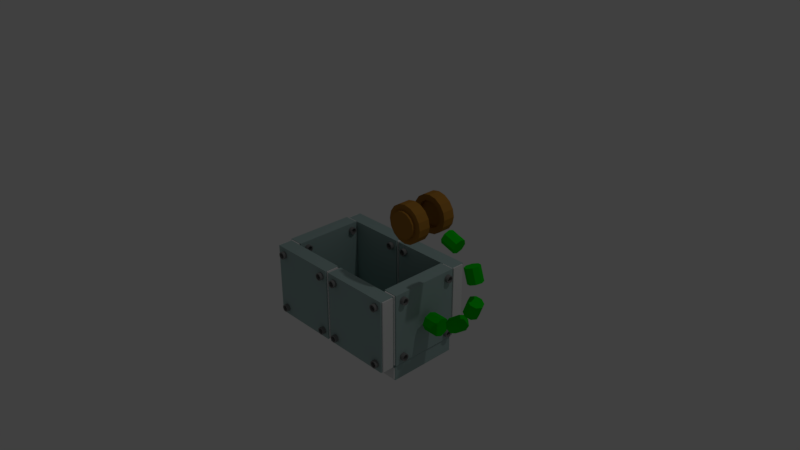 # Source: Boomerang_Launcher.blend  (saved by Blender 2.79.0; exported with 4.5.12 LTS)
import bpy
from mathutils import Matrix  # noqa: F401  (used for matrix-valued properties, if any)

bpy.ops.wm.read_factory_settings(use_empty=True)
scene = bpy.context.scene
scene.name = 'Scene'

# ---- collections
col_collection_1 = bpy.data.collections.new('Collection 1'); scene.collection.children.link(col_collection_1)

# ---- materials (node trees are filled in below, after node groups)
mat_metal_plates = bpy.data.materials.new('Metal Plates')
mat_metal_plates.alpha_threshold = 0.0
mat_metal_plates.use_transparent_shadow = False
mat_metal_plates.diffuse_color = (0.3538, 0.4869, 0.4732, 1.0)
mat_metal_plates.roughness = 0.5
mat_metal_plates.line_color = (0.0, 0.0, 0.0, 1.0)
mat_plates_exterior = bpy.data.materials.new('Plates Exterior')
mat_plates_exterior.alpha_threshold = 0.0
mat_plates_exterior.use_transparent_shadow = False
mat_plates_exterior.roughness = 0.5
mat_screws = bpy.data.materials.new('Screws')
mat_screws.alpha_threshold = 0.0
mat_screws.use_transparent_shadow = False
mat_screws.diffuse_color = (0.2396, 0.2396, 0.2396, 1.0)
mat_screws.roughness = 0.5
mat_metal_arm_piece = bpy.data.materials.new('Metal Arm Piece')
mat_metal_arm_piece.alpha_threshold = 0.0
mat_metal_arm_piece.use_transparent_shadow = False
mat_metal_arm_piece.diffuse_color = (0.0, 0.5489, 0.001807, 1.0)
mat_metal_arm_piece.roughness = 0.5
mat_arm = bpy.data.materials.new('Arm')
mat_arm.alpha_threshold = 0.0
mat_arm.use_transparent_shadow = False
mat_arm.diffuse_color = (0.3672, 0.1706, 0.02741, 1.0)
mat_arm.roughness = 0.5

# ---- material node trees

# ---- world
world_world = bpy.data.worlds.new('World'); scene.world = world_world
world_world.color = (0.05088, 0.05088, 0.05088)
world_world.use_sun_shadow = False
world_world.sun_shadow_jitter_overblur = 0.0
world_world.cycles.sampling_method = 'MANUAL'

# ---- cameras
cam_camera = bpy.data.cameras.new('Camera')
cam_camera.clip_end = 100.0
cam_camera.lens = 35.0
cam_camera.sensor_width = 32.0
cam_camera.sensor_height = 18.0
cam_camera.ortho_scale = 7.314
cam_camera.dof.focus_distance = 0.0
cam_camera.dof.aperture_fstop = 128.0

# ---- lights
light_lamp = bpy.data.lights.new('Lamp', 'POINT')
light_lamp.transmission_factor = 0.0
light_lamp.cutoff_distance = 30.0
light_lamp.energy = 100.0
light_lamp.shadow_buffer_clip_start = 1.001
light_lamp.shadow_soft_size = 0.1
light_lamp.shadow_maximum_resolution = 0.006
light_lamp.use_absolute_resolution = True

# ---- meshes
me_cube = bpy.data.meshes.new('Cube')
me_cube.from_pydata([(0.96, 1.0, -1.0), (0.96, -1.0, -1.0), (-0.96, -0.81, -0.985), (-0.96, 0.81, -0.985), (0.96, 1.0, 1.0), (0.96, -1.0, 1.0), (-0.96, -0.81, 0.985), (-0.96, 0.81, 0.985), (-0.96, -1.0, -1.0), (-0.96, 1.0, -1.0), (-0.96, -1.0, 1.0), (-0.96, 1.0, 1.0), (-1.0, -0.81, -0.985), (-1.0, 0.81, -0.985), (-1.0, -0.81, 0.985), (-1.0, 0.81, 0.985), (0.96, 0.81, -0.985), (0.96, -0.81, -0.985), (0.96, 0.81, 0.985), (0.96, -0.81, 0.985), (1.0, 0.81, -0.985), (1.0, -0.81, -0.985), (1.0, 0.81, 0.985), (1.0, -0.81, 0.985), (-0.74, -0.5, 0.9), (-0.74, -1.5, 0.8745), (-0.7017, -0.5, 0.8924), (-0.7115, -1.5, 0.8688), (-0.6693, -0.5, 0.8707), (-0.6873, -1.5, 0.8527), (-0.6476, -0.5, 0.8383), (-0.6712, -1.5, 0.8285), (-0.64, -0.5, 0.8), (-0.6655, -1.5, 0.8), (-0.6476, -0.5, 0.7617), (-0.6712, -1.5, 0.7715), (-0.6693, -0.5, 0.7293), (-0.6873, -1.5, 0.7473), (-0.7017, -0.5, 0.7076), (-0.7115, -1.5, 0.7312), (-0.74, -0.5, 0.7), (-0.74, -1.5, 0.7255), (-0.7783, -0.5, 0.7076), (-0.7685, -1.5, 0.7312), (-0.8107, -0.5, 0.7293), (-0.7927, -1.5, 0.7473), (-0.8324, -0.5, 0.7617), (-0.8088, -1.5, 0.7715), (-0.84, -0.5, 0.8), (-0.8145, -1.5, 0.8), (-0.8324, -0.5, 0.8383), (-0.8088, -1.5, 0.8285), (-0.8107, -0.5, 0.8707), (-0.7927, -1.5, 0.8527), (-0.7783, -0.5, 0.8924), (-0.7685, -1.5, 0.8688), (-0.7017, -1.5, 0.8924), (-0.74, -1.5, 0.9), (-0.6693, -1.5, 0.8707), (-0.6476, -1.5, 0.8383), (-0.64, -1.5, 0.8), (-0.6476, -1.5, 0.7617), (-0.6693, -1.5, 0.7293), (-0.7017, -1.5, 0.7076), (-0.74, -1.5, 0.7), (-0.7783, -1.5, 0.7076), (-0.8107, -1.5, 0.7293), (-0.8324, -1.5, 0.7617), (-0.84, -1.5, 0.8), (-0.8324, -1.5, 0.8383), (-0.8107, -1.5, 0.8707), (-0.7783, -1.5, 0.8924), (-0.7115, -1.1, 0.8688), (-0.74, -1.1, 0.8745), (-0.6873, -1.1, 0.8527), (-0.6712, -1.1, 0.8285), (-0.6655, -1.1, 0.8), (-0.6712, -1.1, 0.7715), (-0.6873, -1.1, 0.7473), (-0.7115, -1.1, 0.7312), (-0.74, -1.1, 0.7255), (-0.7685, -1.1, 0.7312), (-0.7927, -1.1, 0.7473), (-0.8088, -1.1, 0.7715), (-0.8145, -1.1, 0.8), (-0.8088, -1.1, 0.8285), (-0.7927, -1.1, 0.8527), (-0.7685, -1.1, 0.8688), (0.78, -0.5, 0.9), (0.78, -1.5, 0.8745), (0.8183, -0.5, 0.8924), (0.8085, -1.5, 0.8688), (0.8507, -0.5, 0.8707), (0.8327, -1.5, 0.8527), (0.8724, -0.5, 0.8383), (0.8488, -1.5, 0.8285), (0.88, -0.5, 0.8), (0.8545, -1.5, 0.8), (0.8724, -0.5, 0.7617), (0.8488, -1.5, 0.7715), (0.8507, -0.5, 0.7293), (0.8327, -1.5, 0.7473), (0.8183, -0.5, 0.7076), (0.8085, -1.5, 0.7312), (0.78, -0.5, 0.7), (0.78, -1.5, 0.7255), (0.7417, -0.5, 0.7076), (0.7515, -1.5, 0.7312), (0.7093, -0.5, 0.7293), (0.7273, -1.5, 0.7473), (0.6876, -0.5, 0.7617), (0.7112, -1.5, 0.7715), (0.68, -0.5, 0.8), (0.7055, -1.5, 0.8), (0.6876, -0.5, 0.8383), (0.7112, -1.5, 0.8285), (0.7093, -0.5, 0.8707), (0.7273, -1.5, 0.8527), (0.7417, -0.5, 0.8924), (0.7515, -1.5, 0.8688), (0.8183, -1.5, 0.8924), (0.78, -1.5, 0.9), (0.8507, -1.5, 0.8707), (0.8724, -1.5, 0.8383), (0.88, -1.5, 0.8), (0.8724, -1.5, 0.7617), (0.8507, -1.5, 0.7293), (0.8183, -1.5, 0.7076), (0.78, -1.5, 0.7), (0.7417, -1.5, 0.7076), (0.7093, -1.5, 0.7293), (0.6876, -1.5, 0.7617), (0.68, -1.5, 0.8), (0.6876, -1.5, 0.8383), (0.7093, -1.5, 0.8707), (0.7417, -1.5, 0.8924), (0.8085, -1.1, 0.8688), (0.78, -1.1, 0.8745), (0.8327, -1.1, 0.8527), (0.8488, -1.1, 0.8285), (0.8545, -1.1, 0.8), (0.8488, -1.1, 0.7715), (0.8327, -1.1, 0.7473), (0.8085, -1.1, 0.7312), (0.78, -1.1, 0.7255), (0.7515, -1.1, 0.7312), (0.7273, -1.1, 0.7473), (0.7112, -1.1, 0.7715), (0.7055, -1.1, 0.8), (0.7112, -1.1, 0.8285), (0.7273, -1.1, 0.8527), (0.7515, -1.1, 0.8688), (-0.74, -0.5, -0.7), (-0.74, -1.5, -0.7255), (-0.7017, -0.5, -0.7076), (-0.7115, -1.5, -0.7312), (-0.6693, -0.5, -0.7293), (-0.6873, -1.5, -0.7473), (-0.6476, -0.5, -0.7617), (-0.6712, -1.5, -0.7715), (-0.64, -0.5, -0.8), (-0.6655, -1.5, -0.8), (-0.6476, -0.5, -0.8383), (-0.6712, -1.5, -0.8285), (-0.6693, -0.5, -0.8707), (-0.6873, -1.5, -0.8527), (-0.7017, -0.5, -0.8924), (-0.7115, -1.5, -0.8688), (-0.74, -0.5, -0.9), (-0.74, -1.5, -0.8745), (-0.7783, -0.5, -0.8924), (-0.7685, -1.5, -0.8688), (-0.8107, -0.5, -0.8707), (-0.7927, -1.5, -0.8527), (-0.8324, -0.5, -0.8383), (-0.8088, -1.5, -0.8285), (-0.84, -0.5, -0.8), (-0.8145, -1.5, -0.8), (-0.8324, -0.5, -0.7617), (-0.8088, -1.5, -0.7715), (-0.8107, -0.5, -0.7293), (-0.7927, -1.5, -0.7473), (-0.7783, -0.5, -0.7076), (-0.7685, -1.5, -0.7312), (-0.7017, -1.5, -0.7076), (-0.74, -1.5, -0.7), (-0.6693, -1.5, -0.7293), (-0.6476, -1.5, -0.7617), (-0.64, -1.5, -0.8), (-0.6476, -1.5, -0.8383), (-0.6693, -1.5, -0.8707), (-0.7017, -1.5, -0.8924), (-0.74, -1.5, -0.9), (-0.7783, -1.5, -0.8924), (-0.8107, -1.5, -0.8707), (-0.8324, -1.5, -0.8383), (-0.84, -1.5, -0.8), (-0.8324, -1.5, -0.7617), (-0.8107, -1.5, -0.7293), (-0.7783, -1.5, -0.7076), (-0.7115, -1.1, -0.7312), (-0.74, -1.1, -0.7255), (-0.6873, -1.1, -0.7473), (-0.6712, -1.1, -0.7715), (-0.6655, -1.1, -0.8), (-0.6712, -1.1, -0.8285), (-0.6873, -1.1, -0.8527), (-0.7115, -1.1, -0.8688), (-0.74, -1.1, -0.8745), (-0.7685, -1.1, -0.8688), (-0.7927, -1.1, -0.8527), (-0.8088, -1.1, -0.8285), (-0.8145, -1.1, -0.8), (-0.8088, -1.1, -0.7715), (-0.7927, -1.1, -0.7473), (-0.7685, -1.1, -0.7312), (0.78, -0.5, -0.7), (0.78, -1.5, -0.7255), (0.8183, -0.5, -0.7076), (0.8085, -1.5, -0.7312), (0.8507, -0.5, -0.7293), (0.8327, -1.5, -0.7473), (0.8724, -0.5, -0.7617), (0.8488, -1.5, -0.7715), (0.88, -0.5, -0.8), (0.8545, -1.5, -0.8), (0.8724, -0.5, -0.8383), (0.8488, -1.5, -0.8285), (0.8507, -0.5, -0.8707), (0.8327, -1.5, -0.8527), (0.8183, -0.5, -0.8924), (0.8085, -1.5, -0.8688), (0.78, -0.5, -0.9), (0.78, -1.5, -0.8745), (0.7417, -0.5, -0.8924), (0.7515, -1.5, -0.8688), (0.7093, -0.5, -0.8707), (0.7273, -1.5, -0.8527), (0.6876, -0.5, -0.8383), (0.7112, -1.5, -0.8285), (0.68, -0.5, -0.8), (0.7055, -1.5, -0.8), (0.6876, -0.5, -0.7617), (0.7112, -1.5, -0.7715), (0.7093, -0.5, -0.7293), (0.7273, -1.5, -0.7473), (0.7417, -0.5, -0.7076), (0.7515, -1.5, -0.7312), (0.8183, -1.5, -0.7076), (0.78, -1.5, -0.7), (0.8507, -1.5, -0.7293), (0.8724, -1.5, -0.7617), (0.88, -1.5, -0.8), (0.8724, -1.5, -0.8383), (0.8507, -1.5, -0.8707), (0.8183, -1.5, -0.8924), (0.78, -1.5, -0.9), (0.7417, -1.5, -0.8924), (0.7093, -1.5, -0.8707), (0.6876, -1.5, -0.8383), (0.68, -1.5, -0.8), (0.6876, -1.5, -0.7617), (0.7093, -1.5, -0.7293), (0.7417, -1.5, -0.7076), (0.8085, -1.1, -0.7312), (0.78, -1.1, -0.7255), (0.8327, -1.1, -0.7473), (0.8488, -1.1, -0.7715), (0.8545, -1.1, -0.8), (0.8488, -1.1, -0.8285), (0.8327, -1.1, -0.8527), (0.8085, -1.1, -0.8688), (0.78, -1.1, -0.8745), (0.7515, -1.1, -0.8688), (0.7273, -1.1, -0.8527), (0.7112, -1.1, -0.8285), (0.7055, -1.1, -0.8), (0.7112, -1.1, -0.7715), (0.7273, -1.1, -0.7473), (0.7515, -1.1, -0.7312), (0.78, 0.5, 0.9), (0.78, 1.5, 0.8745), (0.7417, 0.5, 0.8924), (0.7515, 1.5, 0.8688), (0.7093, 0.5, 0.8707), (0.7273, 1.5, 0.8527), (0.6876, 0.5, 0.8383), (0.7112, 1.5, 0.8285), (0.68, 0.5, 0.8), (0.7055, 1.5, 0.8), (0.6876, 0.5, 0.7617), (0.7112, 1.5, 0.7715), (0.7093, 0.5, 0.7293), (0.7273, 1.5, 0.7473), (0.7417, 0.5, 0.7076), (0.7515, 1.5, 0.7312), (0.78, 0.5, 0.7), (0.78, 1.5, 0.7255), (0.8183, 0.5, 0.7076), (0.8085, 1.5, 0.7312), (0.8507, 0.5, 0.7293), (0.8327, 1.5, 0.7473), (0.8724, 0.5, 0.7617), (0.8488, 1.5, 0.7715), (0.88, 0.5, 0.8), (0.8545, 1.5, 0.8), (0.8724, 0.5, 0.8383), (0.8488, 1.5, 0.8285), (0.8507, 0.5, 0.8707), (0.8327, 1.5, 0.8527), (0.8183, 0.5, 0.8924), (0.8085, 1.5, 0.8688), (0.7417, 1.5, 0.8924), (0.78, 1.5, 0.9), (0.7093, 1.5, 0.8707), (0.6876, 1.5, 0.8383), (0.68, 1.5, 0.8), (0.6876, 1.5, 0.7617), (0.7093, 1.5, 0.7293), (0.7417, 1.5, 0.7076), (0.78, 1.5, 0.7), (0.8183, 1.5, 0.7076), (0.8507, 1.5, 0.7293), (0.8724, 1.5, 0.7617), (0.88, 1.5, 0.8), (0.8724, 1.5, 0.8383), (0.8507, 1.5, 0.8707), (0.8183, 1.5, 0.8924), (0.7515, 1.1, 0.8688), (0.78, 1.1, 0.8745), (0.7273, 1.1, 0.8527), (0.7112, 1.1, 0.8285), (0.7055, 1.1, 0.8), (0.7112, 1.1, 0.7715), (0.7273, 1.1, 0.7473), (0.7515, 1.1, 0.7312), (0.78, 1.1, 0.7255), (0.8085, 1.1, 0.7312), (0.8327, 1.1, 0.7473), (0.8488, 1.1, 0.7715), (0.8545, 1.1, 0.8), (0.8488, 1.1, 0.8285), (0.8327, 1.1, 0.8527), (0.8085, 1.1, 0.8688), (-0.74, 0.5, 0.9), (-0.74, 1.5, 0.8745), (-0.7783, 0.5, 0.8924), (-0.7685, 1.5, 0.8688), (-0.8107, 0.5, 0.8707), (-0.7927, 1.5, 0.8527), (-0.8324, 0.5, 0.8383), (-0.8088, 1.5, 0.8285), (-0.84, 0.5, 0.8), (-0.8145, 1.5, 0.8), (-0.8324, 0.5, 0.7617), (-0.8088, 1.5, 0.7715), (-0.8107, 0.5, 0.7293), (-0.7927, 1.5, 0.7473), (-0.7783, 0.5, 0.7076), (-0.7685, 1.5, 0.7312), (-0.74, 0.5, 0.7), (-0.74, 1.5, 0.7255), (-0.7017, 0.5, 0.7076), (-0.7115, 1.5, 0.7312), (-0.6693, 0.5, 0.7293), (-0.6873, 1.5, 0.7473), (-0.6476, 0.5, 0.7617), (-0.6712, 1.5, 0.7715), (-0.64, 0.5, 0.8), (-0.6655, 1.5, 0.8), (-0.6476, 0.5, 0.8383), (-0.6712, 1.5, 0.8285), (-0.6693, 0.5, 0.8707), (-0.6873, 1.5, 0.8527), (-0.7017, 0.5, 0.8924), (-0.7115, 1.5, 0.8688), (-0.7783, 1.5, 0.8924), (-0.74, 1.5, 0.9), (-0.8107, 1.5, 0.8707), (-0.8324, 1.5, 0.8383), (-0.84, 1.5, 0.8), (-0.8324, 1.5, 0.7617), (-0.8107, 1.5, 0.7293), (-0.7783, 1.5, 0.7076), (-0.74, 1.5, 0.7), (-0.7017, 1.5, 0.7076), (-0.6693, 1.5, 0.7293), (-0.6476, 1.5, 0.7617), (-0.64, 1.5, 0.8), (-0.6476, 1.5, 0.8383), (-0.6693, 1.5, 0.8707), (-0.7017, 1.5, 0.8924), (-0.7685, 1.1, 0.8688), (-0.74, 1.1, 0.8745), (-0.7927, 1.1, 0.8527), (-0.8088, 1.1, 0.8285), (-0.8145, 1.1, 0.8), (-0.8088, 1.1, 0.7715), (-0.7927, 1.1, 0.7473), (-0.7685, 1.1, 0.7312), (-0.74, 1.1, 0.7255), (-0.7115, 1.1, 0.7312), (-0.6873, 1.1, 0.7473), (-0.6712, 1.1, 0.7715), (-0.6655, 1.1, 0.8), (-0.6712, 1.1, 0.8285), (-0.6873, 1.1, 0.8527), (-0.7115, 1.1, 0.8688), (0.78, 0.5, -0.7), (0.78, 1.5, -0.7255), (0.7417, 0.5, -0.7076), (0.7515, 1.5, -0.7312), (0.7093, 0.5, -0.7293), (0.7273, 1.5, -0.7473), (0.6876, 0.5, -0.7617), (0.7112, 1.5, -0.7715), (0.68, 0.5, -0.8), (0.7055, 1.5, -0.8), (0.6876, 0.5, -0.8383), (0.7112, 1.5, -0.8285), (0.7093, 0.5, -0.8707), (0.7273, 1.5, -0.8527), (0.7417, 0.5, -0.8924), (0.7515, 1.5, -0.8688), (0.78, 0.5, -0.9), (0.78, 1.5, -0.8745), (0.8183, 0.5, -0.8924), (0.8085, 1.5, -0.8688), (0.8507, 0.5, -0.8707), (0.8327, 1.5, -0.8527), (0.8724, 0.5, -0.8383), (0.8488, 1.5, -0.8285), (0.88, 0.5, -0.8), (0.8545, 1.5, -0.8), (0.8724, 0.5, -0.7617), (0.8488, 1.5, -0.7715), (0.8507, 0.5, -0.7293), (0.8327, 1.5, -0.7473), (0.8183, 0.5, -0.7076), (0.8085, 1.5, -0.7312), (0.7417, 1.5, -0.7076), (0.78, 1.5, -0.7), (0.7093, 1.5, -0.7293), (0.6876, 1.5, -0.7617), (0.68, 1.5, -0.8), (0.6876, 1.5, -0.8383), (0.7093, 1.5, -0.8707), (0.7417, 1.5, -0.8924), (0.78, 1.5, -0.9), (0.8183, 1.5, -0.8924), (0.8507, 1.5, -0.8707), (0.8724, 1.5, -0.8383), (0.88, 1.5, -0.8), (0.8724, 1.5, -0.7617), (0.8507, 1.5, -0.7293), (0.8183, 1.5, -0.7076), (0.7515, 1.1, -0.7312), (0.78, 1.1, -0.7255), (0.7273, 1.1, -0.7473), (0.7112, 1.1, -0.7715), (0.7055, 1.1, -0.8), (0.7112, 1.1, -0.8285), (0.7273, 1.1, -0.8527), (0.7515, 1.1, -0.8688), (0.78, 1.1, -0.8745), (0.8085, 1.1, -0.8688), (0.8327, 1.1, -0.8527), (0.8488, 1.1, -0.8285), (0.8545, 1.1, -0.8), (0.8488, 1.1, -0.7715), (0.8327, 1.1, -0.7473), (0.8085, 1.1, -0.7312), (-0.74, 0.5, -0.7), (-0.74, 1.5, -0.7255), (-0.7783, 0.5, -0.7076), (-0.7685, 1.5, -0.7312), (-0.8107, 0.5, -0.7293), (-0.7927, 1.5, -0.7473), (-0.8324, 0.5, -0.7617), (-0.8088, 1.5, -0.7715), (-0.84, 0.5, -0.8), (-0.8145, 1.5, -0.8), (-0.8324, 0.5, -0.8383), (-0.8088, 1.5, -0.8285), (-0.8107, 0.5, -0.8707), (-0.7927, 1.5, -0.8527), (-0.7783, 0.5, -0.8924), (-0.7685, 1.5, -0.8688), (-0.74, 0.5, -0.9), (-0.74, 1.5, -0.8745), (-0.7017, 0.5, -0.8924), (-0.7115, 1.5, -0.8688), (-0.6693, 0.5, -0.8707), (-0.6873, 1.5, -0.8527), (-0.6476, 0.5, -0.8383), (-0.6712, 1.5, -0.8285), (-0.64, 0.5, -0.8), (-0.6655, 1.5, -0.8), (-0.6476, 0.5, -0.7617), (-0.6712, 1.5, -0.7715), (-0.6693, 0.5, -0.7293), (-0.6873, 1.5, -0.7473), (-0.7017, 0.5, -0.7076), (-0.7115, 1.5, -0.7312), (-0.7783, 1.5, -0.7076), (-0.74, 1.5, -0.7), (-0.8107, 1.5, -0.7293), (-0.8324, 1.5, -0.7617), (-0.84, 1.5, -0.8), (-0.8324, 1.5, -0.8383), (-0.8107, 1.5, -0.8707), (-0.7783, 1.5, -0.8924), (-0.74, 1.5, -0.9), (-0.7017, 1.5, -0.8924), (-0.6693, 1.5, -0.8707), (-0.6476, 1.5, -0.8383), (-0.64, 1.5, -0.8), (-0.6476, 1.5, -0.7617), (-0.6693, 1.5, -0.7293), (-0.7017, 1.5, -0.7076), (-0.7685, 1.1, -0.7312), (-0.74, 1.1, -0.7255), (-0.7927, 1.1, -0.7473), (-0.8088, 1.1, -0.7715), (-0.8145, 1.1, -0.8), (-0.8088, 1.1, -0.8285), (-0.7927, 1.1, -0.8527), (-0.7685, 1.1, -0.8688), (-0.74, 1.1, -0.8745), (-0.7115, 1.1, -0.8688), (-0.6873, 1.1, -0.8527), (-0.6712, 1.1, -0.8285), (-0.6655, 1.1, -0.8), (-0.6712, 1.1, -0.7715), (-0.6873, 1.1, -0.7473), (-0.7115, 1.1, -0.7312)], [], [(0, 1, 8, 9), (4, 11, 10, 5), (0, 4, 18, 16), (1, 5, 10, 8), (2, 6, 14, 12), (4, 0, 9, 11), (2, 3, 9, 8), (6, 2, 8, 10), (3, 7, 11, 9), (7, 6, 10, 11), (12, 14, 15, 13), (7, 3, 13, 15), (3, 2, 12, 13), (6, 7, 15, 14), (18, 19, 23, 22), (1, 0, 16, 17), (4, 5, 19, 18), (5, 1, 17, 19), (20, 22, 23, 21), (16, 18, 22, 20), (19, 17, 21, 23), (17, 16, 20, 21), (24, 57, 56, 26), (26, 56, 58, 28), (28, 58, 59, 30), (30, 59, 60, 32), (32, 60, 61, 34), (34, 61, 62, 36), (36, 62, 63, 38), (38, 63, 64, 40), (40, 64, 65, 42), (42, 65, 66, 44), (44, 66, 67, 46), (46, 67, 68, 48), (48, 68, 69, 50), (50, 69, 70, 52), (41, 39, 79, 80), (52, 70, 71, 54), (54, 71, 57, 24), (24, 26, 28, 30, 32, 34, 36, 38, 40, 42, 44, 46, 48, 50, 52, 54), (25, 27, 56, 57), (27, 29, 58, 56), (29, 31, 59, 58), (31, 33, 60, 59), (33, 35, 61, 60), (35, 37, 62, 61), (37, 39, 63, 62), (39, 41, 64, 63), (41, 43, 65, 64), (43, 45, 66, 65), (45, 47, 67, 66), (47, 49, 68, 67), (49, 51, 69, 68), (51, 53, 70, 69), (53, 55, 71, 70), (55, 25, 57, 71), (72, 73, 87, 86, 85, 84, 83, 82, 81, 80, 79, 78, 77, 76, 75, 74), (27, 25, 73, 72), (25, 55, 87, 73), (43, 41, 80, 81), (29, 27, 72, 74), (45, 43, 81, 82), (31, 29, 74, 75), (47, 45, 82, 83), (33, 31, 75, 76), (49, 47, 83, 84), (35, 33, 76, 77), (51, 49, 84, 85), (37, 35, 77, 78), (53, 51, 85, 86), (39, 37, 78, 79), (55, 53, 86, 87), (88, 121, 120, 90), (90, 120, 122, 92), (92, 122, 123, 94), (94, 123, 124, 96), (96, 124, 125, 98), (98, 125, 126, 100), (100, 126, 127, 102), (102, 127, 128, 104), (104, 128, 129, 106), (106, 129, 130, 108), (108, 130, 131, 110), (110, 131, 132, 112), (112, 132, 133, 114), (114, 133, 134, 116), (105, 103, 143, 144), (116, 134, 135, 118), (118, 135, 121, 88), (88, 90, 92, 94, 96, 98, 100, 102, 104, 106, 108, 110, 112, 114, 116, 118), (89, 91, 120, 121), (91, 93, 122, 120), (93, 95, 123, 122), (95, 97, 124, 123), (97, 99, 125, 124), (99, 101, 126, 125), (101, 103, 127, 126), (103, 105, 128, 127), (105, 107, 129, 128), (107, 109, 130, 129), (109, 111, 131, 130), (111, 113, 132, 131), (113, 115, 133, 132), (115, 117, 134, 133), (117, 119, 135, 134), (119, 89, 121, 135), (136, 137, 151, 150, 149, 148, 147, 146, 145, 144, 143, 142, 141, 140, 139, 138), (91, 89, 137, 136), (89, 119, 151, 137), (107, 105, 144, 145), (93, 91, 136, 138), (109, 107, 145, 146), (95, 93, 138, 139), (111, 109, 146, 147), (97, 95, 139, 140), (113, 111, 147, 148), (99, 97, 140, 141), (115, 113, 148, 149), (101, 99, 141, 142), (117, 115, 149, 150), (103, 101, 142, 143), (119, 117, 150, 151), (152, 185, 184, 154), (154, 184, 186, 156), (156, 186, 187, 158), (158, 187, 188, 160), (160, 188, 189, 162), (162, 189, 190, 164), (164, 190, 191, 166), (166, 191, 192, 168), (168, 192, 193, 170), (170, 193, 194, 172), (172, 194, 195, 174), (174, 195, 196, 176), (176, 196, 197, 178), (178, 197, 198, 180), (169, 167, 207, 208), (180, 198, 199, 182), (182, 199, 185, 152), (152, 154, 156, 158, 160, 162, 164, 166, 168, 170, 172, 174, 176, 178, 180, 182), (153, 155, 184, 185), (155, 157, 186, 184), (157, 159, 187, 186), (159, 161, 188, 187), (161, 163, 189, 188), (163, 165, 190, 189), (165, 167, 191, 190), (167, 169, 192, 191), (169, 171, 193, 192), (171, 173, 194, 193), (173, 175, 195, 194), (175, 177, 196, 195), (177, 179, 197, 196), (179, 181, 198, 197), (181, 183, 199, 198), (183, 153, 185, 199), (200, 201, 215, 214, 213, 212, 211, 210, 209, 208, 207, 206, 205, 204, 203, 202), (155, 153, 201, 200), (153, 183, 215, 201), (171, 169, 208, 209), (157, 155, 200, 202), (173, 171, 209, 210), (159, 157, 202, 203), (175, 173, 210, 211), (161, 159, 203, 204), (177, 175, 211, 212), (163, 161, 204, 205), (179, 177, 212, 213), (165, 163, 205, 206), (181, 179, 213, 214), (167, 165, 206, 207), (183, 181, 214, 215), (216, 249, 248, 218), (218, 248, 250, 220), (220, 250, 251, 222), (222, 251, 252, 224), (224, 252, 253, 226), (226, 253, 254, 228), (228, 254, 255, 230), (230, 255, 256, 232), (232, 256, 257, 234), (234, 257, 258, 236), (236, 258, 259, 238), (238, 259, 260, 240), (240, 260, 261, 242), (242, 261, 262, 244), (233, 231, 271, 272), (244, 262, 263, 246), (246, 263, 249, 216), (216, 218, 220, 222, 224, 226, 228, 230, 232, 234, 236, 238, 240, 242, 244, 246), (217, 219, 248, 249), (219, 221, 250, 248), (221, 223, 251, 250), (223, 225, 252, 251), (225, 227, 253, 252), (227, 229, 254, 253), (229, 231, 255, 254), (231, 233, 256, 255), (233, 235, 257, 256), (235, 237, 258, 257), (237, 239, 259, 258), (239, 241, 260, 259), (241, 243, 261, 260), (243, 245, 262, 261), (245, 247, 263, 262), (247, 217, 249, 263), (264, 265, 279, 278, 277, 276, 275, 274, 273, 272, 271, 270, 269, 268, 267, 266), (219, 217, 265, 264), (217, 247, 279, 265), (235, 233, 272, 273), (221, 219, 264, 266), (237, 235, 273, 274), (223, 221, 266, 267), (239, 237, 274, 275), (225, 223, 267, 268), (241, 239, 275, 276), (227, 225, 268, 269), (243, 241, 276, 277), (229, 227, 269, 270), (245, 243, 277, 278), (231, 229, 270, 271), (247, 245, 278, 279), (280, 313, 312, 282), (282, 312, 314, 284), (284, 314, 315, 286), (286, 315, 316, 288), (288, 316, 317, 290), (290, 317, 318, 292), (292, 318, 319, 294), (294, 319, 320, 296), (296, 320, 321, 298), (298, 321, 322, 300), (300, 322, 323, 302), (302, 323, 324, 304), (304, 324, 325, 306), (306, 325, 326, 308), (297, 295, 335, 336), (308, 326, 327, 310), (310, 327, 313, 280), (280, 282, 284, 286, 288, 290, 292, 294, 296, 298, 300, 302, 304, 306, 308, 310), (281, 283, 312, 313), (283, 285, 314, 312), (285, 287, 315, 314), (287, 289, 316, 315), (289, 291, 317, 316), (291, 293, 318, 317), (293, 295, 319, 318), (295, 297, 320, 319), (297, 299, 321, 320), (299, 301, 322, 321), (301, 303, 323, 322), (303, 305, 324, 323), (305, 307, 325, 324), (307, 309, 326, 325), (309, 311, 327, 326), (311, 281, 313, 327), (328, 329, 343, 342, 341, 340, 339, 338, 337, 336, 335, 334, 333, 332, 331, 330), (283, 281, 329, 328), (281, 311, 343, 329), (299, 297, 336, 337), (285, 283, 328, 330), (301, 299, 337, 338), (287, 285, 330, 331), (303, 301, 338, 339), (289, 287, 331, 332), (305, 303, 339, 340), (291, 289, 332, 333), (307, 305, 340, 341), (293, 291, 333, 334), (309, 307, 341, 342), (295, 293, 334, 335), (311, 309, 342, 343), (344, 377, 376, 346), (346, 376, 378, 348), (348, 378, 379, 350), (350, 379, 380, 352), (352, 380, 381, 354), (354, 381, 382, 356), (356, 382, 383, 358), (358, 383, 384, 360), (360, 384, 385, 362), (362, 385, 386, 364), (364, 386, 387, 366), (366, 387, 388, 368), (368, 388, 389, 370), (370, 389, 390, 372), (361, 359, 399, 400), (372, 390, 391, 374), (374, 391, 377, 344), (344, 346, 348, 350, 352, 354, 356, 358, 360, 362, 364, 366, 368, 370, 372, 374), (345, 347, 376, 377), (347, 349, 378, 376), (349, 351, 379, 378), (351, 353, 380, 379), (353, 355, 381, 380), (355, 357, 382, 381), (357, 359, 383, 382), (359, 361, 384, 383), (361, 363, 385, 384), (363, 365, 386, 385), (365, 367, 387, 386), (367, 369, 388, 387), (369, 371, 389, 388), (371, 373, 390, 389), (373, 375, 391, 390), (375, 345, 377, 391), (392, 393, 407, 406, 405, 404, 403, 402, 401, 400, 399, 398, 397, 396, 395, 394), (347, 345, 393, 392), (345, 375, 407, 393), (363, 361, 400, 401), (349, 347, 392, 394), (365, 363, 401, 402), (351, 349, 394, 395), (367, 365, 402, 403), (353, 351, 395, 396), (369, 367, 403, 404), (355, 353, 396, 397), (371, 369, 404, 405), (357, 355, 397, 398), (373, 371, 405, 406), (359, 357, 398, 399), (375, 373, 406, 407), (408, 441, 440, 410), (410, 440, 442, 412), (412, 442, 443, 414), (414, 443, 444, 416), (416, 444, 445, 418), (418, 445, 446, 420), (420, 446, 447, 422), (422, 447, 448, 424), (424, 448, 449, 426), (426, 449, 450, 428), (428, 450, 451, 430), (430, 451, 452, 432), (432, 452, 453, 434), (434, 453, 454, 436), (425, 423, 463, 464), (436, 454, 455, 438), (438, 455, 441, 408), (408, 410, 412, 414, 416, 418, 420, 422, 424, 426, 428, 430, 432, 434, 436, 438), (409, 411, 440, 441), (411, 413, 442, 440), (413, 415, 443, 442), (415, 417, 444, 443), (417, 419, 445, 444), (419, 421, 446, 445), (421, 423, 447, 446), (423, 425, 448, 447), (425, 427, 449, 448), (427, 429, 450, 449), (429, 431, 451, 450), (431, 433, 452, 451), (433, 435, 453, 452), (435, 437, 454, 453), (437, 439, 455, 454), (439, 409, 441, 455), (456, 457, 471, 470, 469, 468, 467, 466, 465, 464, 463, 462, 461, 460, 459, 458), (411, 409, 457, 456), (409, 439, 471, 457), (427, 425, 464, 465), (413, 411, 456, 458), (429, 427, 465, 466), (415, 413, 458, 459), (431, 429, 466, 467), (417, 415, 459, 460), (433, 431, 467, 468), (419, 417, 460, 461), (435, 433, 468, 469), (421, 419, 461, 462), (437, 435, 469, 470), (423, 421, 462, 463), (439, 437, 470, 471), (472, 505, 504, 474), (474, 504, 506, 476), (476, 506, 507, 478), (478, 507, 508, 480), (480, 508, 509, 482), (482, 509, 510, 484), (484, 510, 511, 486), (486, 511, 512, 488), (488, 512, 513, 490), (490, 513, 514, 492), (492, 514, 515, 494), (494, 515, 516, 496), (496, 516, 517, 498), (498, 517, 518, 500), (489, 487, 527, 528), (500, 518, 519, 502), (502, 519, 505, 472), (472, 474, 476, 478, 480, 482, 484, 486, 488, 490, 492, 494, 496, 498, 500, 502), (473, 475, 504, 505), (475, 477, 506, 504), (477, 479, 507, 506), (479, 481, 508, 507), (481, 483, 509, 508), (483, 485, 510, 509), (485, 487, 511, 510), (487, 489, 512, 511), (489, 491, 513, 512), (491, 493, 514, 513), (493, 495, 515, 514), (495, 497, 516, 515), (497, 499, 517, 516), (499, 501, 518, 517), (501, 503, 519, 518), (503, 473, 505, 519), (520, 521, 535, 534, 533, 532, 531, 530, 529, 528, 527, 526, 525, 524, 523, 522), (475, 473, 521, 520), (473, 503, 535, 521), (491, 489, 528, 529), (477, 475, 520, 522), (493, 491, 529, 530), (479, 477, 522, 523), (495, 493, 530, 531), (481, 479, 523, 524), (497, 495, 531, 532), (483, 481, 524, 525), (499, 497, 532, 533), (485, 483, 525, 526), (501, 499, 533, 534), (487, 485, 526, 527), (503, 501, 534, 535)])
me_cube.polygons.foreach_set('material_index', [0, 0, 0, 0, 1, 0, 0, 0, 0, 0, 1, 1, 1, 1, 1, 0, 0, 0, 1, 1, 1, 1, 2, 2, 2, 2, 2, 2, 2, 2, 2, 2, 2, 2, 2, 2, 2, 2, 2, 2, 2, 2, 2, 2, 2, 2, 2, 2, 2, 2, 2, 2, 2, 2, 2, 2, 2, 2, 2, 2, 2, 2, 2, 2, 2, 2, 2, 2, 2, 2, 2, 2, 2, 2, 2, 2, 2, 2, 2, 2, 2, 2, 2, 2, 2, 2, 2, 2, 2, 2, 2, 2, 2, 2, 2, 2, 2, 2, 2, 2, 2, 2, 2, 2, 2, 2, 2, 2, 2, 2, 2, 2, 2, 2, 2, 2, 2, 2, 2, 2, 2, 2, 2, 2, 2, 2, 2, 2, 2, 2, 2, 2, 2, 2, 2, 2, 2, 2, 2, 2, 2, 2, 2, 2, 2, 2, 2, 2, 2, 2, 2, 2, 2, 2, 2, 2, 2, 2, 2, 2, 2, 2, 2, 2, 2, 2, 2, 2, 2, 2, 2, 2, 2, 2, 2, 2, 2, 2, 2, 2, 2, 2, 2, 2, 2, 2, 2, 2, 2, 2, 2, 2, 2, 2, 2, 2, 2, 2, 2, 2, 2, 2, 2, 2, 2, 2, 2, 2, 2, 2, 2, 2, 2, 2, 2, 2, 2, 2, 2, 2, 2, 2, 2, 2, 2, 2, 2, 2, 2, 2, 2, 2, 2, 2, 2, 2, 2, 2, 2, 2, 2, 2, 2, 2, 2, 2, 2, 2, 2, 2, 2, 2, 2, 2, 2, 2, 2, 2, 2, 2, 2, 2, 2, 2, 2, 2, 2, 2, 2, 2, 2, 2, 2, 2, 2, 2, 2, 2, 2, 2, 2, 2, 2, 2, 2, 2, 2, 2, 2, 2, 2, 2, 2, 2, 2, 2, 2, 2, 2, 2, 2, 2, 2, 2, 2, 2, 2, 2, 2, 2, 2, 2, 2, 2, 2, 2, 2, 2, 2, 2, 2, 2, 2, 2, 2, 2, 2, 2, 2, 2, 2, 2, 2, 2, 2, 2, 2, 2, 2, 2, 2, 2, 2, 2, 2, 2, 2, 2, 2, 2, 2, 2, 2, 2, 2, 2, 2, 2, 2, 2, 2, 2, 2, 2, 2, 2, 2, 2, 2, 2, 2, 2, 2, 2, 2, 2, 2, 2, 2, 2, 2, 2, 2, 2, 2, 2, 2, 2, 2, 2, 2, 2, 2, 2, 2, 2, 2, 2, 2, 2, 2, 2, 2, 2, 2, 2, 2, 2, 2, 2, 2, 2, 2, 2, 2, 2, 2, 2, 2, 2, 2, 2])
me_cube.materials.append(mat_metal_plates)
me_cube.materials.append(mat_plates_exterior)
me_cube.materials.append(mat_screws)
me_cube.use_remesh_preserve_volume = False
me_cube.use_remesh_preserve_attributes = False
me_cube.use_mirror_vertex_groups = False
me_cube.update()
me_cylinder = bpy.data.meshes.new('Cylinder')
me_cylinder.from_pydata([(-0.1, 0.1, -7.55e-09), (0.1, 0.1, 7.55e-09), (-0.1, 0.07071, -0.07071), (0.1, 0.07071, -0.07071), (-0.1, -4.371e-09, -0.1), (0.1, -4.371e-09, -0.1), (-0.1, -0.07071, -0.07071), (0.1, -0.07071, -0.07071), (-0.1, -0.1, 1.192e-09), (0.1, -0.1, 1.629e-08), (-0.1, -0.07071, 0.07071), (0.1, -0.07071, 0.07071), (-0.1, 1.192e-09, 0.1), (0.1, 1.192e-09, 0.1), (-0.1, 0.07071, 0.07071), (0.1, 0.07071, 0.07071)], [], [(0, 1, 3, 2), (2, 3, 5, 4), (4, 5, 7, 6), (6, 7, 9, 8), (8, 9, 11, 10), (10, 11, 13, 12), (3, 1, 15, 13, 11, 9, 7, 5), (12, 13, 15, 14), (14, 15, 1, 0), (0, 2, 4, 6, 8, 10, 12, 14)])
me_cylinder.materials.append(mat_metal_arm_piece)
me_cylinder.use_remesh_preserve_volume = False
me_cylinder.use_remesh_preserve_attributes = False
me_cylinder.use_mirror_vertex_groups = False
me_cylinder.update()
me_cylinder_001 = bpy.data.meshes.new('Cylinder.001')
me_cylinder_001.from_pydata([(-5.577e-08, 0.6941, -1.0), (-5.577e-08, 0.6941, 1.0), (0.2656, 0.6413, -1.0), (0.2656, 0.6413, 1.0), (0.4908, 0.4908, -1.0), (0.4908, 0.4908, 1.0), (0.6413, 0.2656, -1.0), (0.6413, 0.2656, 1.0), (0.6941, -4.603e-08, -1.0), (0.6941, -4.603e-08, 1.0), (0.6413, -0.2656, -1.0), (0.6413, -0.2656, 1.0), (0.4908, -0.4908, -1.0), (0.4908, -0.4908, 1.0), (0.2656, -0.6413, -1.0), (0.2656, -0.6413, 1.0), (1.022e-07, -0.6941, -1.0), (1.022e-07, -0.6941, 1.0), (-0.2656, -0.6413, -1.0), (-0.2656, -0.6413, 1.0), (-0.4908, -0.4908, -1.0), (-0.4908, -0.4908, 1.0), (-0.6413, -0.2656, -1.0), (-0.6413, -0.2656, 1.0), (-0.6941, -8.988e-09, -1.0), (-0.6941, -8.988e-09, 1.0), (-0.6413, 0.2656, -1.0), (-0.6413, 0.2656, 1.0), (-0.4908, 0.4908, -1.0), (-0.4908, 0.4908, 1.0), (-0.2656, 0.6413, -1.0), (-0.2656, 0.6413, 1.0), (0.0, 1.0, -1.0), (0.3827, 0.9239, -1.0), (0.3827, 0.9239, 1.0), (0.0, 1.0, 1.0), (0.7071, 0.7071, -1.0), (0.7071, 0.7071, 1.0), (0.9239, 0.3827, -1.0), (0.9239, 0.3827, 1.0), (1.0, -4.371e-08, -1.0), (1.0, -4.371e-08, 1.0), (0.9239, -0.3827, -1.0), (0.9239, -0.3827, 1.0), (0.7071, -0.7071, -1.0), (0.7071, -0.7071, 1.0), (0.3827, -0.9239, -1.0), (0.3827, -0.9239, 1.0), (1.51e-07, -1.0, -1.0), (1.51e-07, -1.0, 1.0), (-0.3827, -0.9239, -1.0), (-0.3827, -0.9239, 1.0), (-0.7071, -0.7071, -1.0), (-0.7071, -0.7071, 1.0), (-0.9239, -0.3827, -1.0), (-0.9239, -0.3827, 1.0), (-1.0, 1.192e-08, -1.0), (-1.0, 1.192e-08, 1.0), (-0.9239, 0.3827, -1.0), (-0.9239, 0.3827, 1.0), (-0.7071, 0.7071, -1.0), (-0.7071, 0.7071, 1.0), (-0.3827, 0.9239, -1.0), (-0.3827, 0.9239, 1.0), (0.2656, 0.6413, 1.5), (-5.253e-08, 0.6941, 1.5), (0.4908, 0.4908, 1.5), (0.6413, 0.2656, 1.5), (0.6941, -4.603e-08, 1.5), (0.6413, -0.2656, 1.5), (0.4908, -0.4908, 1.5), (0.2656, -0.6413, 1.5), (1.054e-07, -0.6941, 1.5), (-0.2656, -0.6413, 1.5), (-0.4908, -0.4908, 1.5), (-0.6413, -0.2656, 1.5), (-0.6941, -8.988e-09, 1.5), (-0.6413, 0.2656, 1.5), (-0.4908, 0.4908, 1.5), (-0.2656, 0.6413, 1.5), (-5.577e-08, 0.6941, -0.5), (0.2656, 0.6413, -0.5), (0.4908, 0.4908, -0.5), (0.6413, 0.2656, -0.5), (0.6941, -4.603e-08, -0.5), (0.6413, -0.2656, -0.5), (0.4908, -0.4908, -0.5), (0.2656, -0.6413, -0.5), (1.022e-07, -0.6941, -0.5), (-0.2656, -0.6413, -0.5), (-0.4908, -0.4908, -0.5), (-0.6413, -0.2656, -0.5), (-0.6941, -8.988e-09, -0.5), (-0.6413, 0.2656, -0.5), (-0.4908, 0.4908, -0.5), (-0.2656, 0.6413, -0.5)], [], [(32, 35, 34, 33), (33, 34, 37, 36), (36, 37, 39, 38), (38, 39, 41, 40), (40, 41, 43, 42), (42, 43, 45, 44), (44, 45, 47, 46), (46, 47, 49, 48), (48, 49, 51, 50), (50, 51, 53, 52), (52, 53, 55, 54), (54, 55, 57, 56), (56, 57, 59, 58), (58, 59, 61, 60), (23, 21, 74, 75), (60, 61, 63, 62), (62, 63, 35, 32), (6, 8, 84, 83), (2, 0, 32, 33), (1, 3, 34, 35), (4, 2, 33, 36), (3, 5, 37, 34), (6, 4, 36, 38), (5, 7, 39, 37), (8, 6, 38, 40), (7, 9, 41, 39), (10, 8, 40, 42), (9, 11, 43, 41), (12, 10, 42, 44), (11, 13, 45, 43), (14, 12, 44, 46), (13, 15, 47, 45), (16, 14, 46, 48), (15, 17, 49, 47), (18, 16, 48, 50), (17, 19, 51, 49), (20, 18, 50, 52), (19, 21, 53, 51), (22, 20, 52, 54), (21, 23, 55, 53), (24, 22, 54, 56), (23, 25, 57, 55), (26, 24, 56, 58), (25, 27, 59, 57), (28, 26, 58, 60), (27, 29, 61, 59), (30, 28, 60, 62), (29, 31, 63, 61), (0, 30, 62, 32), (31, 1, 35, 63), (64, 65, 79, 78, 77, 76, 75, 74, 73, 72, 71, 70, 69, 68, 67, 66), (31, 29, 78, 79), (9, 7, 67, 68), (17, 15, 71, 72), (25, 23, 75, 76), (3, 1, 65, 64), (1, 31, 79, 65), (11, 9, 68, 69), (19, 17, 72, 73), (27, 25, 76, 77), (5, 3, 64, 66), (13, 11, 69, 70), (21, 19, 73, 74), (29, 27, 77, 78), (7, 5, 66, 67), (15, 13, 70, 71), (80, 81, 82, 83, 84, 85, 86, 87, 88, 89, 90, 91, 92, 93, 94, 95), (14, 16, 88, 87), (22, 24, 92, 91), (0, 2, 81, 80), (30, 0, 80, 95), (8, 10, 85, 84), (16, 18, 89, 88), (24, 26, 93, 92), (2, 4, 82, 81), (10, 12, 86, 85), (18, 20, 90, 89), (26, 28, 94, 93), (4, 6, 83, 82), (12, 14, 87, 86), (20, 22, 91, 90), (28, 30, 95, 94)])
me_cylinder_001.materials.append(mat_arm)
me_cylinder_001.use_remesh_preserve_volume = False
me_cylinder_001.use_remesh_preserve_attributes = False
me_cylinder_001.use_mirror_vertex_groups = False
me_cylinder_001.update()

# ---- objects
ob_metal_plate_007 = bpy.data.objects.new('Metal Plate.007', me_cube)
ob_metal_plate_006 = bpy.data.objects.new('Metal Plate.006', me_cube)
ob_metal_arm_piece_004 = bpy.data.objects.new('Metal Arm Piece.004', me_cylinder)
ob_metal_arm_piece_003 = bpy.data.objects.new('Metal Arm Piece.003', me_cylinder)
ob_arm = bpy.data.objects.new('Arm', me_cylinder_001)
ob_arm_001 = bpy.data.objects.new('Arm.001', me_cylinder_001)
ob_metal_arm_piece_002 = bpy.data.objects.new('Metal Arm Piece.002', me_cylinder)
ob_metal_arm_piece_001 = bpy.data.objects.new('Metal Arm Piece.001', me_cylinder)
ob_metal_arm_piece = bpy.data.objects.new('Metal Arm Piece', me_cylinder)
ob_metal_plate_005 = bpy.data.objects.new('Metal Plate.005', me_cube)
ob_metal_plate_004 = bpy.data.objects.new('Metal Plate.004', me_cube)
ob_metal_plate_003 = bpy.data.objects.new('Metal Plate.003', me_cube)
ob_metal_plate_002 = bpy.data.objects.new('Metal Plate.002', me_cube)
ob_metal_plate_001 = bpy.data.objects.new('Metal Plate.001', me_cube)
ob_metal_plate = bpy.data.objects.new('Metal Plate', me_cube)
ob_lamp = bpy.data.objects.new('Lamp', light_lamp)
ob_camera = bpy.data.objects.new('Camera', cam_camera)

# ---- transforms, parenting, visibility, modifiers, constraints
ob_metal_plate_007.location = (-0.505, 0.0, -1.108)
ob_metal_plate_007.rotation_euler = (1.571, -0.0, 1.571)
ob_metal_plate_007.scale = (0.5, 0.1, 0.5)
ob_metal_plate_007.lock_rotations_4d = False
ob_metal_plate_007.empty_display_type = 'ARROWS'
ob_metal_plate_007.lineart.crease_threshold = 0.0
ob_metal_plate_006.location = (0.5025, 0.0, -1.108)
ob_metal_plate_006.rotation_euler = (1.571, -0.0, 1.571)
ob_metal_plate_006.scale = (0.5, 0.1, 0.5)
ob_metal_plate_006.lock_rotations_4d = False
ob_metal_plate_006.empty_display_type = 'ARROWS'
ob_metal_plate_006.lineart.crease_threshold = 0.0
ob_metal_arm_piece_004.location = (1.795, 0.0, 0.4405)
ob_metal_arm_piece_004.rotation_euler = (-1.9e-07, -1.894, -5.565e-08)
ob_metal_arm_piece_004.lineart.crease_threshold = 0.0
ob_metal_arm_piece_003.location = (1.569, 0.0, -0.3324)
ob_metal_arm_piece_003.rotation_euler = (5.565e-08, -0.6441, -1.344e-07)
ob_metal_arm_piece_003.lineart.crease_threshold = 0.0
ob_arm.location = (0.9508, 0.2, 0.8589)
ob_arm.rotation_euler = (4.712, -0.0, 0.0)
ob_arm.scale = (0.25, 0.25, 0.08)
ob_arm.lineart.crease_threshold = 0.0
ob_arm_001.location = (0.9508, -0.2, 0.8589)
ob_arm_001.rotation_euler = (1.571, -0.0, 0.0)
ob_arm_001.scale = (0.25, 0.25, 0.08)
ob_arm_001.lineart.crease_threshold = 0.0
ob_metal_arm_piece_002.location = (1.459, 0.0, 0.7294)
ob_metal_arm_piece_002.rotation_euler = (-2.687e-07, -2.824, -1.344e-07)
ob_metal_arm_piece_002.lineart.crease_threshold = 0.0
ob_metal_arm_piece_001.location = (1.809, 0.0, 0.001457)
ob_metal_arm_piece_001.rotation_euler = (-1.344e-07, -1.207, 0.0)
ob_metal_arm_piece_001.lineart.crease_threshold = 0.0
ob_metal_arm_piece.location = (1.212, 0.0, -0.5)
ob_metal_arm_piece.rotation_euler = (-6.217e-15, 0.02129, 8.882e-16)
ob_metal_arm_piece.scale = (1.0, 1.25, 1.25)
ob_metal_arm_piece.lineart.crease_threshold = 0.0
ob_metal_plate_005.location = (0.9188, -1.971e-09, -0.4896)
ob_metal_plate_005.rotation_euler = (0.0, -0.0, 1.571)
ob_metal_plate_005.scale = (0.5, 0.1, 0.5)
ob_metal_plate_005.lock_rotations_4d = False
ob_metal_plate_005.empty_display_type = 'ARROWS'
ob_metal_plate_005.lineart.crease_threshold = 0.0
ob_metal_plate_004.location = (-0.9125, -1.576e-09, -0.4917)
ob_metal_plate_004.rotation_euler = (0.0, -0.0, 1.571)
ob_metal_plate_004.scale = (0.5, 0.1, 0.5)
ob_metal_plate_004.lock_rotations_4d = False
ob_metal_plate_004.empty_display_type = 'ARROWS'
ob_metal_plate_004.lineart.crease_threshold = 0.0
ob_metal_plate_003.location = (-0.5063, 0.6, -0.5)
ob_metal_plate_003.scale = (0.5, 0.1, 0.5)
ob_metal_plate_003.lock_rotations_4d = False
ob_metal_plate_003.empty_display_type = 'ARROWS'
ob_metal_plate_003.lineart.crease_threshold = 0.0
ob_metal_plate_002.location = (0.5063, 0.6, -0.5)
ob_metal_plate_002.scale = (0.5, 0.1, 0.5)
ob_metal_plate_002.lock_rotations_4d = False
ob_metal_plate_002.empty_display_type = 'ARROWS'
ob_metal_plate_002.lineart.crease_threshold = 0.0
ob_metal_plate_001.location = (0.5063, -0.6, -0.5)
ob_metal_plate_001.scale = (0.5, 0.1, 0.5)
ob_metal_plate_001.lock_rotations_4d = False
ob_metal_plate_001.empty_display_type = 'ARROWS'
ob_metal_plate_001.lineart.crease_threshold = 0.0
ob_metal_plate.location = (-0.5063, -0.6, -0.5)
ob_metal_plate.scale = (0.5, 0.1, 0.5)
ob_metal_plate.lock_rotations_4d = False
ob_metal_plate.empty_display_type = 'ARROWS'
ob_metal_plate.lineart.crease_threshold = 0.0
ob_lamp.location = (4.076, 1.005, 5.904)
ob_lamp.rotation_euler = (0.6503, 0.05522, 1.866)
ob_lamp.lock_rotations_4d = False
ob_lamp.empty_display_type = 'ARROWS'
ob_lamp.color = (0.0, 0.0, 0.0, 0.0)
ob_lamp.lineart.crease_threshold = 0.0
ob_camera.location = (7.481, -6.508, 5.344)
ob_camera.rotation_euler = (1.109, 0.0, 0.8149)
ob_camera.lock_rotations_4d = False
ob_camera.empty_display_type = 'ARROWS'
ob_camera.color = (0.0, 0.0, 0.0, 0.0)
ob_camera.display_type = 'WIRE'
ob_camera.lineart.crease_threshold = 0.0

# ---- collection membership
col_collection_1.objects.link(ob_metal_plate_007)
col_collection_1.objects.link(ob_metal_plate_006)
col_collection_1.objects.link(ob_metal_arm_piece_004)
col_collection_1.objects.link(ob_metal_arm_piece_003)
col_collection_1.objects.link(ob_arm)
col_collection_1.objects.link(ob_arm_001)
col_collection_1.objects.link(ob_metal_arm_piece_002)
col_collection_1.objects.link(ob_metal_arm_piece_001)
col_collection_1.objects.link(ob_metal_arm_piece)
col_collection_1.objects.link(ob_metal_plate_005)
col_collection_1.objects.link(ob_metal_plate_004)
col_collection_1.objects.link(ob_metal_plate_003)
col_collection_1.objects.link(ob_metal_plate_002)
col_collection_1.objects.link(ob_metal_plate_001)
col_collection_1.objects.link(ob_metal_plate)
col_collection_1.objects.link(ob_lamp)
col_collection_1.objects.link(ob_camera)

# ---- scene / render settings (as saved in the file)
scene.camera = ob_camera
scene.frame_start = 1; scene.frame_end = 61; scene.frame_set(26)
scene.render.engine = 'BLENDER_EEVEE_NEXT'
scene.render.resolution_percentage = 50
scene.render.dither_intensity = 0.0
scene.cycles.use_denoising = False
scene.cycles.samples = 128
scene.cycles.sampling_pattern = 'TABULATED_SOBOL'
scene.cycles.use_adaptive_sampling = False
scene.cycles.use_light_tree = False
scene.cycles.blur_glossy = 0.0
scene.cycles.sample_clamp_indirect = 0.0
scene.view_settings.view_transform = 'Standard'
bpy.context.view_layer.update()
